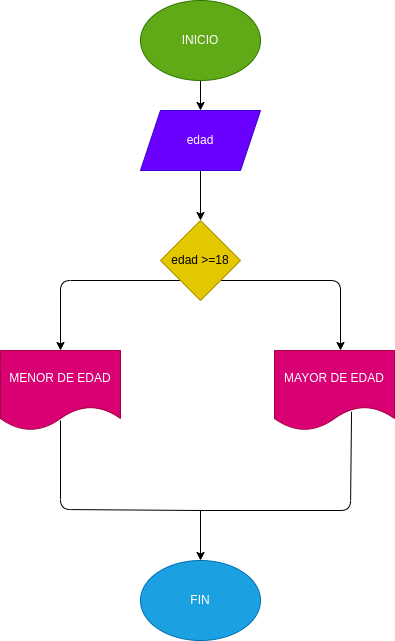

The diagram above was exported from draw.io. Its source (the exported page's mxGraphModel, read from the mxfile embedded in the PNG):
<mxGraphModel dx="422" dy="357" grid="1" gridSize="10" guides="1" tooltips="1" connect="1" arrows="1" fold="1" page="1" pageScale="1" pageWidth="827" pageHeight="1169" math="0" shadow="0">
  <root>
    <mxCell id="0" />
    <mxCell id="1" parent="0" />
    <mxCell id="7" style="edgeStyle=none;html=1;exitX=0.5;exitY=1;exitDx=0;exitDy=0;entryX=0.5;entryY=0;entryDx=0;entryDy=0;" edge="1" parent="1" source="2" target="3">
      <mxGeometry relative="1" as="geometry" />
    </mxCell>
    <mxCell id="2" value="INICIO" style="ellipse;whiteSpace=wrap;html=1;fillColor=#60a917;fontColor=#ffffff;strokeColor=#2D7600;" vertex="1" parent="1">
      <mxGeometry x="160" y="10" width="120" height="80" as="geometry" />
    </mxCell>
    <mxCell id="8" style="edgeStyle=none;html=1;exitX=0.5;exitY=1;exitDx=0;exitDy=0;" edge="1" parent="1" source="3" target="4">
      <mxGeometry relative="1" as="geometry" />
    </mxCell>
    <mxCell id="3" value="edad" style="shape=parallelogram;perimeter=parallelogramPerimeter;whiteSpace=wrap;html=1;fixedSize=1;fillColor=#6a00ff;fontColor=#ffffff;strokeColor=#3700CC;" vertex="1" parent="1">
      <mxGeometry x="160" y="120" width="120" height="60" as="geometry" />
    </mxCell>
    <mxCell id="9" style="edgeStyle=none;html=1;exitX=1;exitY=1;exitDx=0;exitDy=0;" edge="1" parent="1" source="4">
      <mxGeometry relative="1" as="geometry">
        <mxPoint x="360" y="360" as="targetPoint" />
        <Array as="points">
          <mxPoint x="360" y="290" />
        </Array>
      </mxGeometry>
    </mxCell>
    <mxCell id="10" style="edgeStyle=none;html=1;exitX=0;exitY=1;exitDx=0;exitDy=0;entryX=0.5;entryY=0;entryDx=0;entryDy=0;" edge="1" parent="1" source="4" target="6">
      <mxGeometry relative="1" as="geometry">
        <mxPoint x="90" y="350" as="targetPoint" />
        <Array as="points">
          <mxPoint x="80" y="290" />
        </Array>
      </mxGeometry>
    </mxCell>
    <mxCell id="4" value="edad &amp;gt;=18" style="rhombus;whiteSpace=wrap;html=1;fillColor=#e3c800;fontColor=#000000;strokeColor=#B09500;" vertex="1" parent="1">
      <mxGeometry x="180" y="230" width="80" height="80" as="geometry" />
    </mxCell>
    <mxCell id="5" value="MAYOR DE EDAD" style="shape=document;whiteSpace=wrap;html=1;boundedLbl=1;fillColor=#d80073;fontColor=#ffffff;strokeColor=#A50040;" vertex="1" parent="1">
      <mxGeometry x="294" y="360" width="120" height="80" as="geometry" />
    </mxCell>
    <mxCell id="6" value="MENOR DE EDAD" style="shape=document;whiteSpace=wrap;html=1;boundedLbl=1;fillColor=#d80073;fontColor=#ffffff;strokeColor=#A50040;" vertex="1" parent="1">
      <mxGeometry x="20" y="360" width="120" height="80" as="geometry" />
    </mxCell>
    <mxCell id="11" value="FIN&lt;br&gt;" style="ellipse;whiteSpace=wrap;html=1;fillColor=#1ba1e2;fontColor=#ffffff;strokeColor=#006EAF;" vertex="1" parent="1">
      <mxGeometry x="160" y="570" width="120" height="80" as="geometry" />
    </mxCell>
    <mxCell id="14" value="" style="endArrow=classic;html=1;entryX=0.5;entryY=0;entryDx=0;entryDy=0;" edge="1" parent="1" target="11">
      <mxGeometry width="50" height="50" relative="1" as="geometry">
        <mxPoint x="220" y="520" as="sourcePoint" />
        <mxPoint x="250" y="470" as="targetPoint" />
      </mxGeometry>
    </mxCell>
    <mxCell id="17" value="" style="endArrow=none;html=1;entryX=0.642;entryY=0.765;entryDx=0;entryDy=0;entryPerimeter=0;" edge="1" parent="1" target="5">
      <mxGeometry width="50" height="50" relative="1" as="geometry">
        <mxPoint x="220" y="520" as="sourcePoint" />
        <mxPoint x="367" y="420" as="targetPoint" />
        <Array as="points">
          <mxPoint x="370" y="520" />
        </Array>
      </mxGeometry>
    </mxCell>
    <mxCell id="18" value="" style="endArrow=none;html=1;" edge="1" parent="1">
      <mxGeometry width="50" height="50" relative="1" as="geometry">
        <mxPoint x="80" y="430" as="sourcePoint" />
        <mxPoint x="220" y="520" as="targetPoint" />
        <Array as="points">
          <mxPoint x="80" y="519" />
        </Array>
      </mxGeometry>
    </mxCell>
  </root>
</mxGraphModel>